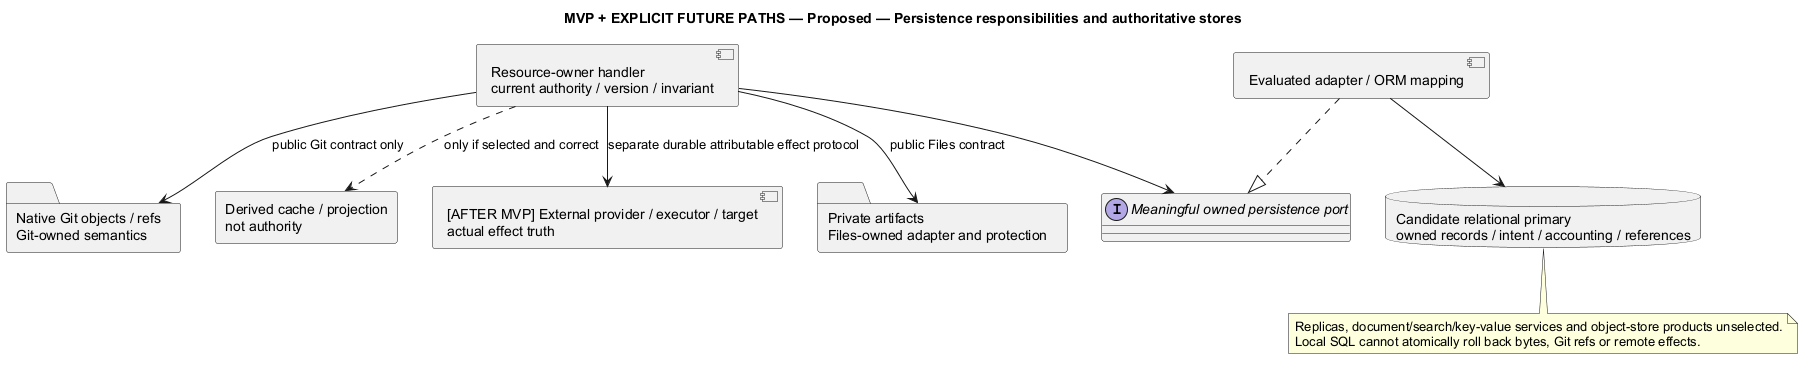

The diagram above was rendered by PlantUML. Its source (embedded in the PNG):
@startuml
' OWNER-MVP-2026-11-04 review: Mixed MVP / future. Retained broader-product associations require explicit future node labels; MVP uses only core/basic ProjectForge.
allowmixing
title MVP + EXPLICIT FUTURE PATHS — Proposed — Persistence responsibilities and authoritative stores
skinparam backgroundColor white
skinparam shadowing false
skinparam defaultFontName Arial

component "Resource-owner handler\ncurrent authority / version / invariant" as A
interface "Meaningful owned persistence port" as P
component "Evaluated adapter / ORM mapping" as M
database "Candidate relational primary\nowned records / intent / accounting / references" as D
folder "Private artifacts\nFiles-owned adapter and protection" as F
folder "Native Git objects / refs\nGit-owned semantics" as G
rectangle "Derived cache / projection\nnot authority" as C
cloud "[AFTER MVP] External provider / executor / target\nactual effect truth" as E
A --> P
M ..|> P
M --> D
A --> F : public Files contract
A --> G : public Git contract only
A ..> C : only if selected and correct
A --> E : separate durable attributable effect protocol
note bottom of D
 Replicas, document/search/key-value services and object-store products unselected.
 Local SQL cannot atomically roll back bytes, Git refs or remote effects.
end note

@enduml